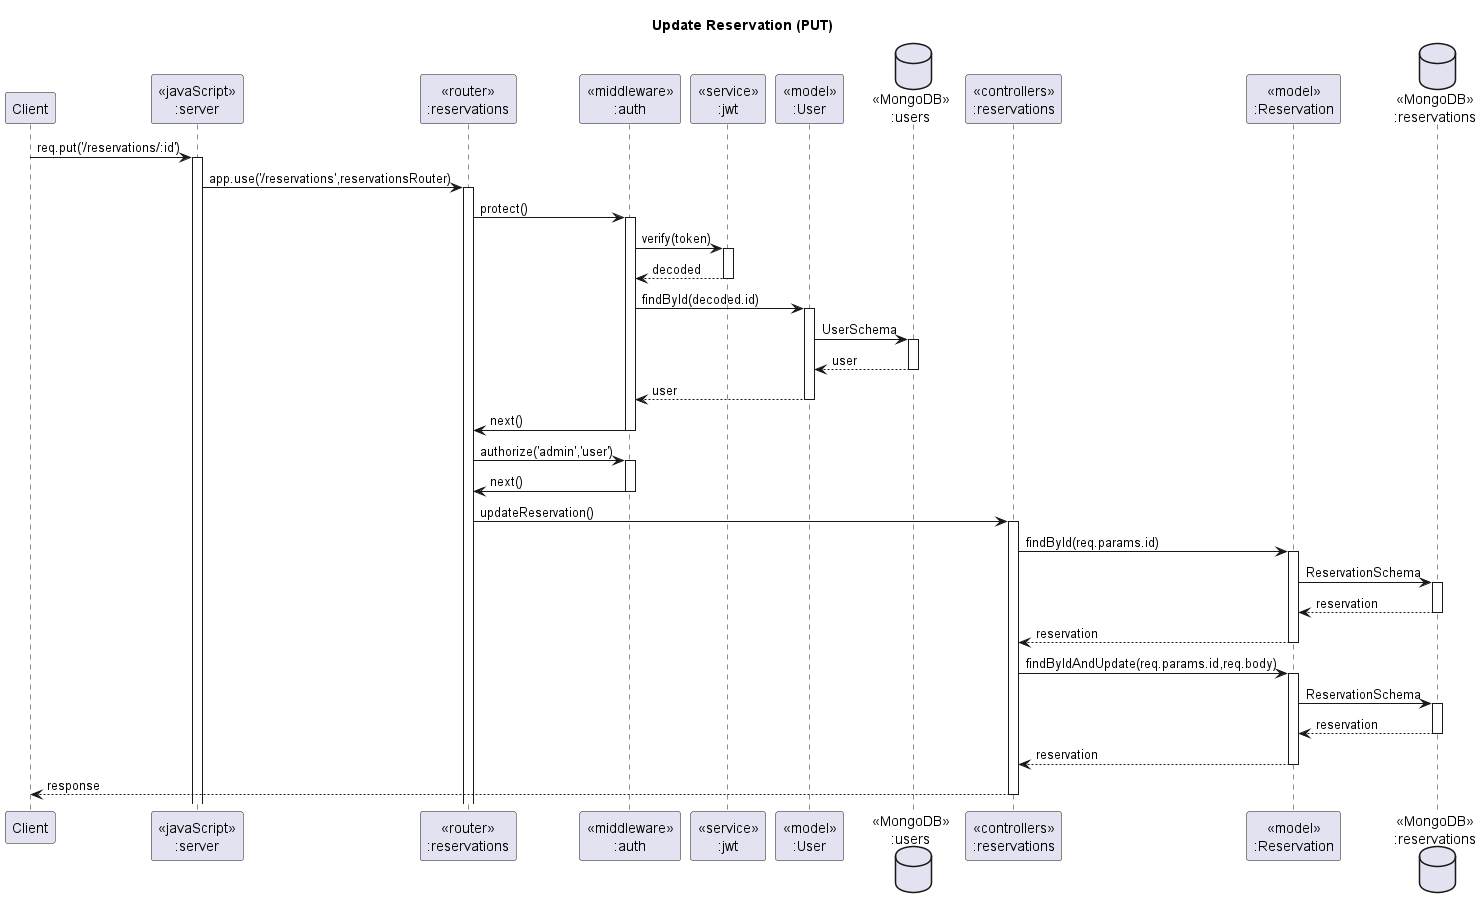

The diagram above was rendered by PlantUML. Its source (embedded in the PNG):
@startuml Update Reservation (PUT)

' header Sameple VacQ Sequence Diagram
' footer Page %page% of %lastpage%
title "Update Reservation (PUT)"

participant "Client" as client
participant "<<javaScript>>\n:server" as server
participant "<<router>>\n:reservations" as reservationsRouter
participant "<<middleware>>\n:auth" as authMiddleware
participant "<<service>>\n:jwt" as jwtService
participant "<<model>>\n:User" as userModel
database "<<MongoDB>>\n:users" as users
participant "<<controllers>>\n:reservations" as reservationsController
participant "<<model>>\n:Reservation" as reservationModel
database "<<MongoDB>>\n:reservations" as ReservationsDatabase

client->server ++:req.put('/reservations/:id')
server->reservationsRouter ++:app.use('/reservations',reservationsRouter)

reservationsRouter -> authMiddleware ++:protect()
authMiddleware -> jwtService ++:verify(token)
jwtService --> authMiddleware --:decoded
authMiddleware -> userModel ++:findById(decoded.id)
userModel -> users ++:UserSchema
users --> userModel --:user
userModel --> authMiddleware --:user
authMiddleware -> reservationsRouter --:next()

reservationsRouter -> authMiddleware ++:authorize('admin','user')
authMiddleware -> reservationsRouter --:next()

reservationsRouter->reservationsController ++:updateReservation()
reservationsController->reservationModel ++:findById(req.params.id)
reservationModel ->ReservationsDatabase ++: ReservationSchema
ReservationsDatabase --> reservationModel --: reservation
reservationModel --> reservationsController --: reservation
reservationsController -> reservationModel ++:findByIdAndUpdate(req.params.id,req.body)
reservationModel ->ReservationsDatabase ++: ReservationSchema
ReservationsDatabase --> reservationModel --: reservation
reservationModel --> reservationsController --: reservation
reservationsController --> client --: response

@enduml